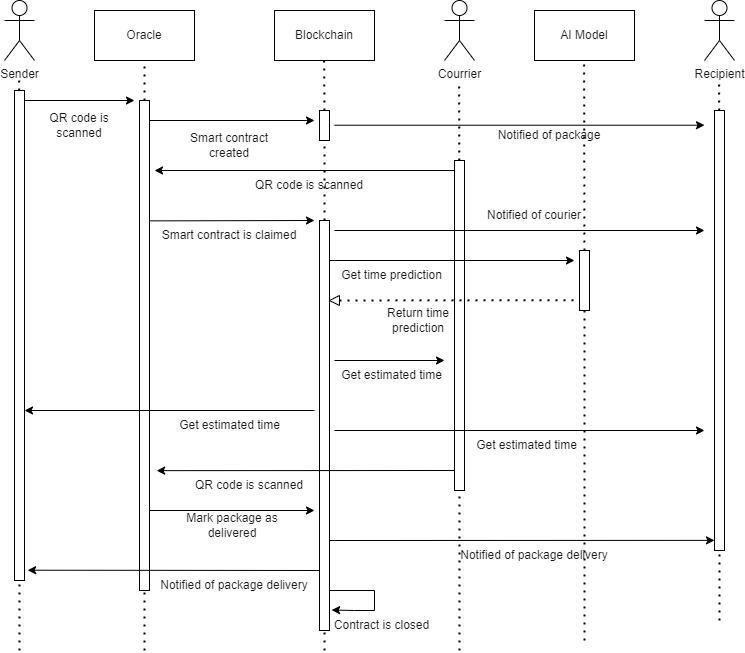

The diagram above was exported from draw.io. Its source (the exported page's mxGraphModel, read from the mxfile embedded in the PNG):
<mxGraphModel dx="1358" dy="867" grid="1" gridSize="10" guides="1" tooltips="1" connect="1" arrows="1" fold="1" page="1" pageScale="1" pageWidth="850" pageHeight="1100" math="0" shadow="0">
  <root>
    <mxCell id="0" />
    <mxCell id="1" parent="0" />
    <mxCell id="Kg-xW4rvLbnPc5sPNb2J-1" value="Sender" style="shape=umlActor;verticalLabelPosition=bottom;verticalAlign=top;html=1;outlineConnect=0;fontColor=#1A1A1A;" vertex="1" parent="1">
      <mxGeometry x="50" y="40" width="30" height="60" as="geometry" />
    </mxCell>
    <mxCell id="Kg-xW4rvLbnPc5sPNb2J-2" value="Courrier" style="shape=umlActor;verticalLabelPosition=bottom;verticalAlign=top;html=1;outlineConnect=0;fontColor=#1A1A1A;" vertex="1" parent="1">
      <mxGeometry x="490" y="40" width="30" height="60" as="geometry" />
    </mxCell>
    <mxCell id="Kg-xW4rvLbnPc5sPNb2J-3" value="Blockchain" style="rounded=0;whiteSpace=wrap;html=1;fontColor=#1A1A1A;" vertex="1" parent="1">
      <mxGeometry x="320" y="50" width="100" height="50" as="geometry" />
    </mxCell>
    <mxCell id="Kg-xW4rvLbnPc5sPNb2J-4" value="Oracle" style="rounded=0;whiteSpace=wrap;html=1;fontColor=#1A1A1A;" vertex="1" parent="1">
      <mxGeometry x="140" y="50" width="100" height="50" as="geometry" />
    </mxCell>
    <mxCell id="Kg-xW4rvLbnPc5sPNb2J-6" value="AI Model" style="rounded=0;whiteSpace=wrap;html=1;fontColor=#1A1A1A;" vertex="1" parent="1">
      <mxGeometry x="580" y="50" width="100" height="50" as="geometry" />
    </mxCell>
    <mxCell id="Kg-xW4rvLbnPc5sPNb2J-11" value="" style="endArrow=none;dashed=1;html=1;dashPattern=1 3;strokeWidth=2;rounded=0;fontColor=#1A1A1A;" edge="1" parent="1" source="Kg-xW4rvLbnPc5sPNb2J-8">
      <mxGeometry width="50" height="50" relative="1" as="geometry">
        <mxPoint x="190" y="520" as="sourcePoint" />
        <mxPoint x="190" y="100" as="targetPoint" />
      </mxGeometry>
    </mxCell>
    <mxCell id="Kg-xW4rvLbnPc5sPNb2J-13" value="" style="endArrow=none;dashed=1;html=1;dashPattern=1 3;strokeWidth=2;rounded=0;fontColor=#1A1A1A;" edge="1" parent="1" source="Kg-xW4rvLbnPc5sPNb2J-19">
      <mxGeometry width="50" height="50" relative="1" as="geometry">
        <mxPoint x="369.64" y="520" as="sourcePoint" />
        <mxPoint x="369.64" y="100" as="targetPoint" />
      </mxGeometry>
    </mxCell>
    <mxCell id="Kg-xW4rvLbnPc5sPNb2J-15" value="" style="endArrow=none;dashed=1;html=1;dashPattern=1 3;strokeWidth=2;rounded=0;fontColor=#1A1A1A;" edge="1" parent="1" source="Kg-xW4rvLbnPc5sPNb2J-46">
      <mxGeometry width="50" height="50" relative="1" as="geometry">
        <mxPoint x="629.64" y="520" as="sourcePoint" />
        <mxPoint x="629.64" y="100" as="targetPoint" />
      </mxGeometry>
    </mxCell>
    <mxCell id="Kg-xW4rvLbnPc5sPNb2J-16" value="" style="endArrow=none;dashed=1;html=1;dashPattern=1 3;strokeWidth=2;rounded=0;fontColor=#1A1A1A;" edge="1" parent="1" source="Kg-xW4rvLbnPc5sPNb2J-69">
      <mxGeometry width="50" height="50" relative="1" as="geometry">
        <mxPoint x="65" y="690" as="sourcePoint" />
        <mxPoint x="64.63999999999999" y="120" as="targetPoint" />
      </mxGeometry>
    </mxCell>
    <mxCell id="Kg-xW4rvLbnPc5sPNb2J-17" value="" style="endArrow=none;dashed=1;html=1;dashPattern=1 3;strokeWidth=2;rounded=0;fontColor=#1A1A1A;" edge="1" parent="1" source="Kg-xW4rvLbnPc5sPNb2J-31">
      <mxGeometry width="50" height="50" relative="1" as="geometry">
        <mxPoint x="504.64" y="540" as="sourcePoint" />
        <mxPoint x="504.64" y="120" as="targetPoint" />
      </mxGeometry>
    </mxCell>
    <mxCell id="Kg-xW4rvLbnPc5sPNb2J-18" value="" style="endArrow=none;dashed=1;html=1;dashPattern=1 3;strokeWidth=2;rounded=0;fontColor=#1A1A1A;" edge="1" parent="1" target="Kg-xW4rvLbnPc5sPNb2J-8">
      <mxGeometry width="50" height="50" relative="1" as="geometry">
        <mxPoint x="190" y="690" as="sourcePoint" />
        <mxPoint x="190" y="100" as="targetPoint" />
      </mxGeometry>
    </mxCell>
    <mxCell id="Kg-xW4rvLbnPc5sPNb2J-8" value="" style="rounded=0;whiteSpace=wrap;html=1;fontColor=#1A1A1A;" vertex="1" parent="1">
      <mxGeometry x="185" y="140" width="10" height="490" as="geometry" />
    </mxCell>
    <mxCell id="Kg-xW4rvLbnPc5sPNb2J-20" value="" style="endArrow=none;dashed=1;html=1;dashPattern=1 3;strokeWidth=2;rounded=0;fontColor=#1A1A1A;" edge="1" parent="1" source="Kg-xW4rvLbnPc5sPNb2J-21" target="Kg-xW4rvLbnPc5sPNb2J-19">
      <mxGeometry width="50" height="50" relative="1" as="geometry">
        <mxPoint x="369.64" y="520" as="sourcePoint" />
        <mxPoint x="369.64" y="100" as="targetPoint" />
      </mxGeometry>
    </mxCell>
    <mxCell id="Kg-xW4rvLbnPc5sPNb2J-19" value="" style="rounded=0;whiteSpace=wrap;html=1;fontColor=#1A1A1A;" vertex="1" parent="1">
      <mxGeometry x="365" y="150" width="10" height="30" as="geometry" />
    </mxCell>
    <mxCell id="Kg-xW4rvLbnPc5sPNb2J-22" value="" style="endArrow=none;dashed=1;html=1;dashPattern=1 3;strokeWidth=2;rounded=0;fontColor=#1A1A1A;" edge="1" parent="1" target="Kg-xW4rvLbnPc5sPNb2J-21">
      <mxGeometry width="50" height="50" relative="1" as="geometry">
        <mxPoint x="370" y="690" as="sourcePoint" />
        <mxPoint x="370" y="220" as="targetPoint" />
      </mxGeometry>
    </mxCell>
    <mxCell id="Kg-xW4rvLbnPc5sPNb2J-21" value="" style="rounded=0;whiteSpace=wrap;html=1;fontColor=#1A1A1A;" vertex="1" parent="1">
      <mxGeometry x="365" y="260" width="10" height="410" as="geometry" />
    </mxCell>
    <mxCell id="Kg-xW4rvLbnPc5sPNb2J-27" value="" style="endArrow=classic;html=1;rounded=0;fontColor=#1A1A1A;" edge="1" parent="1">
      <mxGeometry width="50" height="50" relative="1" as="geometry">
        <mxPoint x="195" y="160" as="sourcePoint" />
        <mxPoint x="360" y="160" as="targetPoint" />
      </mxGeometry>
    </mxCell>
    <mxCell id="Kg-xW4rvLbnPc5sPNb2J-28" value="Smart contract created" style="text;html=1;strokeColor=none;fillColor=none;align=center;verticalAlign=middle;whiteSpace=wrap;rounded=0;fontColor=#1A1A1A;" vertex="1" parent="1">
      <mxGeometry x="230" y="170" width="90" height="30" as="geometry" />
    </mxCell>
    <mxCell id="Kg-xW4rvLbnPc5sPNb2J-29" value="" style="endArrow=classic;html=1;rounded=0;fontColor=#1A1A1A;" edge="1" parent="1">
      <mxGeometry width="50" height="50" relative="1" as="geometry">
        <mxPoint x="70" y="140" as="sourcePoint" />
        <mxPoint x="180" y="140" as="targetPoint" />
      </mxGeometry>
    </mxCell>
    <mxCell id="Kg-xW4rvLbnPc5sPNb2J-30" value="QR code is scanned" style="text;html=1;strokeColor=none;fillColor=none;align=center;verticalAlign=middle;whiteSpace=wrap;rounded=0;fontColor=#1A1A1A;" vertex="1" parent="1">
      <mxGeometry x="70" y="150" width="110" height="30" as="geometry" />
    </mxCell>
    <mxCell id="Kg-xW4rvLbnPc5sPNb2J-32" value="" style="endArrow=none;dashed=1;html=1;dashPattern=1 3;strokeWidth=2;rounded=0;fontColor=#1A1A1A;" edge="1" parent="1" target="Kg-xW4rvLbnPc5sPNb2J-31">
      <mxGeometry width="50" height="50" relative="1" as="geometry">
        <mxPoint x="505" y="690" as="sourcePoint" />
        <mxPoint x="504.64" y="120" as="targetPoint" />
      </mxGeometry>
    </mxCell>
    <mxCell id="Kg-xW4rvLbnPc5sPNb2J-31" value="" style="rounded=0;whiteSpace=wrap;html=1;fontColor=#1A1A1A;" vertex="1" parent="1">
      <mxGeometry x="500" y="200" width="10" height="330" as="geometry" />
    </mxCell>
    <mxCell id="Kg-xW4rvLbnPc5sPNb2J-34" value="" style="endArrow=classic;html=1;rounded=0;fontColor=#1A1A1A;" edge="1" parent="1">
      <mxGeometry width="50" height="50" relative="1" as="geometry">
        <mxPoint x="500" y="210" as="sourcePoint" />
        <mxPoint x="200" y="210" as="targetPoint" />
      </mxGeometry>
    </mxCell>
    <mxCell id="Kg-xW4rvLbnPc5sPNb2J-35" value="Recipient" style="shape=umlActor;verticalLabelPosition=bottom;verticalAlign=top;html=1;outlineConnect=0;fontColor=#1A1A1A;" vertex="1" parent="1">
      <mxGeometry x="750" y="40" width="30" height="60" as="geometry" />
    </mxCell>
    <mxCell id="Kg-xW4rvLbnPc5sPNb2J-36" value="" style="endArrow=none;dashed=1;html=1;dashPattern=1 3;strokeWidth=2;rounded=0;fontColor=#1A1A1A;" edge="1" parent="1" source="Kg-xW4rvLbnPc5sPNb2J-38">
      <mxGeometry width="50" height="50" relative="1" as="geometry">
        <mxPoint x="764.64" y="540" as="sourcePoint" />
        <mxPoint x="764.64" y="120" as="targetPoint" />
      </mxGeometry>
    </mxCell>
    <mxCell id="Kg-xW4rvLbnPc5sPNb2J-37" value="" style="endArrow=none;dashed=1;html=1;dashPattern=1 3;strokeWidth=2;rounded=0;fontColor=#1A1A1A;" edge="1" parent="1" target="Kg-xW4rvLbnPc5sPNb2J-38">
      <mxGeometry width="50" height="50" relative="1" as="geometry">
        <mxPoint x="765" y="660" as="sourcePoint" />
        <mxPoint x="764.64" y="120" as="targetPoint" />
      </mxGeometry>
    </mxCell>
    <mxCell id="Kg-xW4rvLbnPc5sPNb2J-38" value="" style="rounded=0;whiteSpace=wrap;html=1;fontColor=#1A1A1A;" vertex="1" parent="1">
      <mxGeometry x="760" y="150" width="10" height="440" as="geometry" />
    </mxCell>
    <mxCell id="Kg-xW4rvLbnPc5sPNb2J-39" value="QR code is scanned" style="text;html=1;strokeColor=none;fillColor=none;align=center;verticalAlign=middle;whiteSpace=wrap;rounded=0;fontColor=#1A1A1A;" vertex="1" parent="1">
      <mxGeometry x="290" y="210" width="130" height="30" as="geometry" />
    </mxCell>
    <mxCell id="Kg-xW4rvLbnPc5sPNb2J-40" value="" style="endArrow=classic;html=1;rounded=0;fontColor=#1A1A1A;" edge="1" parent="1">
      <mxGeometry width="50" height="50" relative="1" as="geometry">
        <mxPoint x="195" y="260.38" as="sourcePoint" />
        <mxPoint x="360" y="260" as="targetPoint" />
      </mxGeometry>
    </mxCell>
    <mxCell id="Kg-xW4rvLbnPc5sPNb2J-41" value="Smart contract is claimed" style="text;html=1;strokeColor=none;fillColor=none;align=center;verticalAlign=middle;whiteSpace=wrap;rounded=0;fontColor=#1A1A1A;" vertex="1" parent="1">
      <mxGeometry x="205" y="260" width="140" height="30" as="geometry" />
    </mxCell>
    <mxCell id="Kg-xW4rvLbnPc5sPNb2J-47" value="" style="endArrow=none;dashed=1;html=1;dashPattern=1 3;strokeWidth=2;rounded=0;fontColor=#1A1A1A;" edge="1" parent="1" target="Kg-xW4rvLbnPc5sPNb2J-46">
      <mxGeometry width="50" height="50" relative="1" as="geometry">
        <mxPoint x="630" y="680" as="sourcePoint" />
        <mxPoint x="629.64" y="100" as="targetPoint" />
      </mxGeometry>
    </mxCell>
    <mxCell id="Kg-xW4rvLbnPc5sPNb2J-46" value="" style="rounded=0;whiteSpace=wrap;html=1;fontColor=#1A1A1A;" vertex="1" parent="1">
      <mxGeometry x="625" y="290" width="10" height="60" as="geometry" />
    </mxCell>
    <mxCell id="Kg-xW4rvLbnPc5sPNb2J-49" value="" style="endArrow=classic;html=1;rounded=0;fontColor=#1A1A1A;" edge="1" parent="1">
      <mxGeometry width="50" height="50" relative="1" as="geometry">
        <mxPoint x="375" y="300" as="sourcePoint" />
        <mxPoint x="620" y="300" as="targetPoint" />
      </mxGeometry>
    </mxCell>
    <mxCell id="Kg-xW4rvLbnPc5sPNb2J-50" value="Get time prediction" style="text;html=1;strokeColor=none;fillColor=none;align=center;verticalAlign=middle;whiteSpace=wrap;rounded=0;fontColor=#1A1A1A;" vertex="1" parent="1">
      <mxGeometry x="365" y="300" width="145" height="30" as="geometry" />
    </mxCell>
    <mxCell id="Kg-xW4rvLbnPc5sPNb2J-51" value="" style="endArrow=none;dashed=1;html=1;dashPattern=1 3;strokeWidth=2;rounded=0;fontColor=#1A1A1A;" edge="1" parent="1" source="Kg-xW4rvLbnPc5sPNb2J-53">
      <mxGeometry width="50" height="50" relative="1" as="geometry">
        <mxPoint x="380" y="339.69" as="sourcePoint" />
        <mxPoint x="625" y="339.69" as="targetPoint" />
      </mxGeometry>
    </mxCell>
    <mxCell id="Kg-xW4rvLbnPc5sPNb2J-54" value="" style="endArrow=none;dashed=1;html=1;dashPattern=1 3;strokeWidth=2;rounded=0;fontColor=#1A1A1A;" edge="1" parent="1" target="Kg-xW4rvLbnPc5sPNb2J-53">
      <mxGeometry width="50" height="50" relative="1" as="geometry">
        <mxPoint x="380" y="339.69" as="sourcePoint" />
        <mxPoint x="625" y="339.69" as="targetPoint" />
      </mxGeometry>
    </mxCell>
    <mxCell id="Kg-xW4rvLbnPc5sPNb2J-53" value="" style="triangle;whiteSpace=wrap;html=1;rotation=-180;fontColor=#1A1A1A;" vertex="1" parent="1">
      <mxGeometry x="375" y="335" width="10" height="10" as="geometry" />
    </mxCell>
    <mxCell id="Kg-xW4rvLbnPc5sPNb2J-55" value="Return time prediction" style="text;html=1;strokeColor=none;fillColor=none;align=center;verticalAlign=middle;whiteSpace=wrap;rounded=0;fontColor=#1A1A1A;" vertex="1" parent="1">
      <mxGeometry x="408" y="345" width="112" height="30" as="geometry" />
    </mxCell>
    <mxCell id="Kg-xW4rvLbnPc5sPNb2J-57" value="" style="endArrow=classic;html=1;rounded=0;fontColor=#1A1A1A;" edge="1" parent="1">
      <mxGeometry width="50" height="50" relative="1" as="geometry">
        <mxPoint x="380" y="400" as="sourcePoint" />
        <mxPoint x="490" y="400" as="targetPoint" />
      </mxGeometry>
    </mxCell>
    <mxCell id="Kg-xW4rvLbnPc5sPNb2J-58" value="" style="endArrow=classic;html=1;rounded=0;fontColor=#1A1A1A;" edge="1" parent="1">
      <mxGeometry width="50" height="50" relative="1" as="geometry">
        <mxPoint x="380" y="470" as="sourcePoint" />
        <mxPoint x="750" y="470" as="targetPoint" />
      </mxGeometry>
    </mxCell>
    <mxCell id="Kg-xW4rvLbnPc5sPNb2J-59" value="Get estimated time" style="text;html=1;strokeColor=none;fillColor=none;align=center;verticalAlign=middle;whiteSpace=wrap;rounded=0;fontColor=#1A1A1A;" vertex="1" parent="1">
      <mxGeometry x="385" y="400" width="105" height="30" as="geometry" />
    </mxCell>
    <mxCell id="Kg-xW4rvLbnPc5sPNb2J-60" value="Get estimated time" style="text;html=1;strokeColor=none;fillColor=none;align=center;verticalAlign=middle;whiteSpace=wrap;rounded=0;fontColor=#1A1A1A;" vertex="1" parent="1">
      <mxGeometry x="520" y="470" width="105" height="30" as="geometry" />
    </mxCell>
    <mxCell id="Kg-xW4rvLbnPc5sPNb2J-61" value="" style="endArrow=classic;html=1;rounded=0;fontColor=#1A1A1A;" edge="1" parent="1">
      <mxGeometry width="50" height="50" relative="1" as="geometry">
        <mxPoint x="380" y="164.72" as="sourcePoint" />
        <mxPoint x="750" y="164.72" as="targetPoint" />
      </mxGeometry>
    </mxCell>
    <mxCell id="Kg-xW4rvLbnPc5sPNb2J-64" value="Notified of package" style="text;html=1;strokeColor=none;fillColor=none;align=center;verticalAlign=middle;whiteSpace=wrap;rounded=0;fontColor=#1A1A1A;" vertex="1" parent="1">
      <mxGeometry x="530" y="160" width="130" height="30" as="geometry" />
    </mxCell>
    <mxCell id="Kg-xW4rvLbnPc5sPNb2J-65" value="" style="endArrow=classic;html=1;rounded=0;fontColor=#1A1A1A;" edge="1" parent="1">
      <mxGeometry width="50" height="50" relative="1" as="geometry">
        <mxPoint x="380" y="270" as="sourcePoint" />
        <mxPoint x="750" y="270" as="targetPoint" />
      </mxGeometry>
    </mxCell>
    <mxCell id="Kg-xW4rvLbnPc5sPNb2J-66" value="Notified of courier" style="text;html=1;strokeColor=none;fillColor=none;align=center;verticalAlign=middle;whiteSpace=wrap;rounded=0;fontColor=#1A1A1A;" vertex="1" parent="1">
      <mxGeometry x="510" y="240" width="140" height="30" as="geometry" />
    </mxCell>
    <mxCell id="Kg-xW4rvLbnPc5sPNb2J-67" value="" style="endArrow=classic;html=1;rounded=0;fontColor=#1A1A1A;" edge="1" parent="1">
      <mxGeometry width="50" height="50" relative="1" as="geometry">
        <mxPoint x="360" y="450" as="sourcePoint" />
        <mxPoint x="70" y="450" as="targetPoint" />
      </mxGeometry>
    </mxCell>
    <mxCell id="Kg-xW4rvLbnPc5sPNb2J-68" value="Get estimated time" style="text;html=1;strokeColor=none;fillColor=none;align=center;verticalAlign=middle;whiteSpace=wrap;rounded=0;fontColor=#1A1A1A;" vertex="1" parent="1">
      <mxGeometry x="222.5" y="450" width="105" height="30" as="geometry" />
    </mxCell>
    <mxCell id="Kg-xW4rvLbnPc5sPNb2J-70" value="" style="endArrow=none;dashed=1;html=1;dashPattern=1 3;strokeWidth=2;rounded=0;fontColor=#1A1A1A;" edge="1" parent="1" target="Kg-xW4rvLbnPc5sPNb2J-69">
      <mxGeometry width="50" height="50" relative="1" as="geometry">
        <mxPoint x="65" y="690" as="sourcePoint" />
        <mxPoint x="64.63999999999999" y="120" as="targetPoint" />
      </mxGeometry>
    </mxCell>
    <mxCell id="Kg-xW4rvLbnPc5sPNb2J-69" value="" style="rounded=0;whiteSpace=wrap;html=1;fontColor=#1A1A1A;" vertex="1" parent="1">
      <mxGeometry x="60" y="130" width="10" height="490" as="geometry" />
    </mxCell>
    <mxCell id="Kg-xW4rvLbnPc5sPNb2J-71" value="" style="endArrow=classic;html=1;rounded=0;exitX=-0.215;exitY=0.974;exitDx=0;exitDy=0;exitPerimeter=0;fontColor=#1A1A1A;" edge="1" parent="1">
      <mxGeometry width="50" height="50" relative="1" as="geometry">
        <mxPoint x="499.9999999999999" y="509.9999999999999" as="sourcePoint" />
        <mxPoint x="202.15" y="510.14" as="targetPoint" />
      </mxGeometry>
    </mxCell>
    <mxCell id="Kg-xW4rvLbnPc5sPNb2J-72" value="QR code is scanned" style="text;html=1;strokeColor=none;fillColor=none;align=center;verticalAlign=middle;whiteSpace=wrap;rounded=0;fontColor=#1A1A1A;" vertex="1" parent="1">
      <mxGeometry x="230" y="510" width="130" height="30" as="geometry" />
    </mxCell>
    <mxCell id="Kg-xW4rvLbnPc5sPNb2J-73" value="" style="endArrow=classic;html=1;rounded=0;fontColor=#1A1A1A;" edge="1" parent="1">
      <mxGeometry width="50" height="50" relative="1" as="geometry">
        <mxPoint x="195" y="550" as="sourcePoint" />
        <mxPoint x="360" y="550" as="targetPoint" />
      </mxGeometry>
    </mxCell>
    <mxCell id="Kg-xW4rvLbnPc5sPNb2J-76" value="Mark package as delivered" style="text;html=1;strokeColor=none;fillColor=none;align=center;verticalAlign=middle;whiteSpace=wrap;rounded=0;fontColor=#1A1A1A;" vertex="1" parent="1">
      <mxGeometry x="222.5" y="550" width="110" height="30" as="geometry" />
    </mxCell>
    <mxCell id="Kg-xW4rvLbnPc5sPNb2J-77" value="" style="endArrow=classic;html=1;rounded=0;entryX=0;entryY=0.977;entryDx=0;entryDy=0;entryPerimeter=0;fontColor=#1A1A1A;" edge="1" parent="1" target="Kg-xW4rvLbnPc5sPNb2J-38">
      <mxGeometry width="50" height="50" relative="1" as="geometry">
        <mxPoint x="375" y="580" as="sourcePoint" />
        <mxPoint x="455" y="580" as="targetPoint" />
      </mxGeometry>
    </mxCell>
    <mxCell id="Kg-xW4rvLbnPc5sPNb2J-78" value="Notified of package delivery" style="text;html=1;strokeColor=none;fillColor=none;align=center;verticalAlign=middle;whiteSpace=wrap;rounded=0;fontColor=#1A1A1A;" vertex="1" parent="1">
      <mxGeometry x="490" y="580" width="180" height="30" as="geometry" />
    </mxCell>
    <mxCell id="Kg-xW4rvLbnPc5sPNb2J-79" value="" style="endArrow=classic;html=1;rounded=0;entryX=1.312;entryY=0.979;entryDx=0;entryDy=0;entryPerimeter=0;fontColor=#1A1A1A;" edge="1" parent="1" target="Kg-xW4rvLbnPc5sPNb2J-69">
      <mxGeometry width="50" height="50" relative="1" as="geometry">
        <mxPoint x="365" y="610" as="sourcePoint" />
        <mxPoint x="145" y="610" as="targetPoint" />
      </mxGeometry>
    </mxCell>
    <mxCell id="Kg-xW4rvLbnPc5sPNb2J-80" value="Notified of package delivery" style="text;html=1;strokeColor=none;fillColor=none;align=center;verticalAlign=middle;whiteSpace=wrap;rounded=0;fontColor=#1A1A1A;" vertex="1" parent="1">
      <mxGeometry x="200" y="610" width="160" height="30" as="geometry" />
    </mxCell>
    <mxCell id="Kg-xW4rvLbnPc5sPNb2J-82" value="" style="endArrow=classic;html=1;rounded=0;entryX=1.212;entryY=0.95;entryDx=0;entryDy=0;entryPerimeter=0;fontColor=#1A1A1A;" edge="1" parent="1" target="Kg-xW4rvLbnPc5sPNb2J-21">
      <mxGeometry width="50" height="50" relative="1" as="geometry">
        <mxPoint x="375" y="630" as="sourcePoint" />
        <mxPoint x="465" y="630" as="targetPoint" />
        <Array as="points">
          <mxPoint x="420" y="630" />
          <mxPoint x="420" y="650" />
          <mxPoint x="400" y="650" />
        </Array>
      </mxGeometry>
    </mxCell>
    <mxCell id="Kg-xW4rvLbnPc5sPNb2J-83" value="Contract is closed" style="text;html=1;strokeColor=none;fillColor=none;align=center;verticalAlign=middle;whiteSpace=wrap;rounded=0;fontColor=#1A1A1A;" vertex="1" parent="1">
      <mxGeometry x="375" y="650" width="105" height="30" as="geometry" />
    </mxCell>
  </root>
</mxGraphModel>